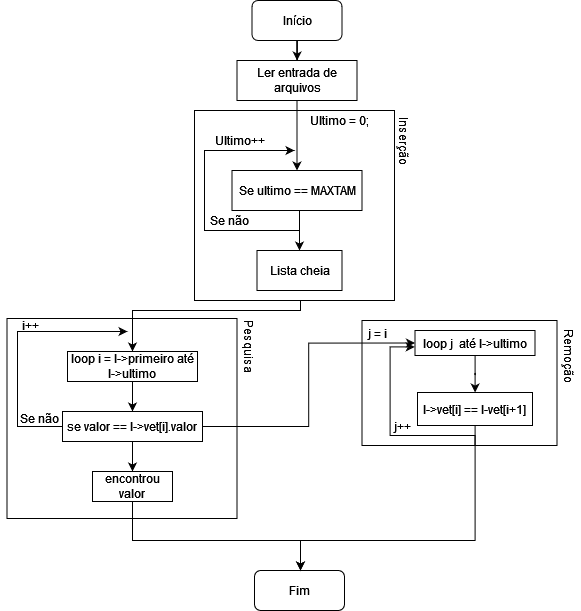

The diagram above was exported from draw.io. Its source (the exported page's mxGraphModel, read from the mxfile embedded in the PNG):
<mxGraphModel dx="1736" dy="936" grid="1" gridSize="10" guides="1" tooltips="1" connect="1" arrows="1" fold="1" page="1" pageScale="1" pageWidth="827" pageHeight="1169" math="0" shadow="0">
  <root>
    <mxCell id="0" />
    <mxCell id="1" parent="0" />
    <mxCell id="oOWHfjwjl4q073C8opQZ-136" value="" style="rounded=0;whiteSpace=wrap;html=1;" vertex="1" parent="1">
      <mxGeometry x="491.5" y="470" width="195" height="125" as="geometry" />
    </mxCell>
    <mxCell id="oOWHfjwjl4q073C8opQZ-114" value="" style="rounded=0;whiteSpace=wrap;html=1;" vertex="1" parent="1">
      <mxGeometry x="136.5" y="468" width="230" height="200" as="geometry" />
    </mxCell>
    <mxCell id="oOWHfjwjl4q073C8opQZ-88" value="" style="edgeStyle=orthogonalEdgeStyle;rounded=0;orthogonalLoop=1;jettySize=auto;html=1;" edge="1" parent="1" source="oOWHfjwjl4q073C8opQZ-85" target="oOWHfjwjl4q073C8opQZ-86">
      <mxGeometry relative="1" as="geometry" />
    </mxCell>
    <mxCell id="oOWHfjwjl4q073C8opQZ-85" value="&lt;div&gt;Início&lt;/div&gt;" style="rounded=1;whiteSpace=wrap;html=1;" vertex="1" parent="1">
      <mxGeometry x="381.5" y="150" width="90" height="40" as="geometry" />
    </mxCell>
    <mxCell id="oOWHfjwjl4q073C8opQZ-86" value="Ler entrada de arquivos" style="rounded=0;whiteSpace=wrap;html=1;" vertex="1" parent="1">
      <mxGeometry x="366.5" y="210" width="120" height="40" as="geometry" />
    </mxCell>
    <mxCell id="oOWHfjwjl4q073C8opQZ-108" style="edgeStyle=orthogonalEdgeStyle;rounded=0;orthogonalLoop=1;jettySize=auto;html=1;entryX=0.5;entryY=0;entryDx=0;entryDy=0;" edge="1" parent="1" target="oOWHfjwjl4q073C8opQZ-107">
      <mxGeometry relative="1" as="geometry">
        <mxPoint x="460" y="450" as="sourcePoint" />
        <Array as="points">
          <mxPoint x="430" y="450" />
          <mxPoint x="430" y="460" />
          <mxPoint x="262" y="460" />
        </Array>
      </mxGeometry>
    </mxCell>
    <mxCell id="oOWHfjwjl4q073C8opQZ-102" value="" style="rounded=0;whiteSpace=wrap;html=1;" vertex="1" parent="1">
      <mxGeometry x="324" y="260" width="200" height="190" as="geometry" />
    </mxCell>
    <mxCell id="oOWHfjwjl4q073C8opQZ-95" style="edgeStyle=orthogonalEdgeStyle;rounded=0;orthogonalLoop=1;jettySize=auto;html=1;entryX=0.5;entryY=0;entryDx=0;entryDy=0;" edge="1" parent="1" source="oOWHfjwjl4q073C8opQZ-90" target="oOWHfjwjl4q073C8opQZ-94">
      <mxGeometry relative="1" as="geometry">
        <Array as="points">
          <mxPoint x="429" y="390" />
          <mxPoint x="429" y="390" />
        </Array>
      </mxGeometry>
    </mxCell>
    <mxCell id="oOWHfjwjl4q073C8opQZ-99" value="" style="edgeStyle=orthogonalEdgeStyle;rounded=0;orthogonalLoop=1;jettySize=auto;html=1;" edge="1" parent="1" source="oOWHfjwjl4q073C8opQZ-90">
      <mxGeometry relative="1" as="geometry">
        <mxPoint x="424" y="300" as="targetPoint" />
        <Array as="points">
          <mxPoint x="429" y="380" />
          <mxPoint x="334" y="380" />
          <mxPoint x="334" y="300" />
        </Array>
      </mxGeometry>
    </mxCell>
    <mxCell id="oOWHfjwjl4q073C8opQZ-90" value="Se ultimo == MAXTAM" style="rounded=0;whiteSpace=wrap;html=1;" vertex="1" parent="1">
      <mxGeometry x="361.5" y="320" width="130" height="40" as="geometry" />
    </mxCell>
    <mxCell id="oOWHfjwjl4q073C8opQZ-94" value="Lista cheia" style="rounded=0;whiteSpace=wrap;html=1;" vertex="1" parent="1">
      <mxGeometry x="386.5" y="400" width="85" height="40" as="geometry" />
    </mxCell>
    <mxCell id="oOWHfjwjl4q073C8opQZ-92" value="Inserção" style="text;html=1;align=center;verticalAlign=middle;resizable=0;points=[];autosize=1;strokeColor=none;fillColor=none;rotation=90;" vertex="1" parent="1">
      <mxGeometry x="504" y="280" width="60" height="20" as="geometry" />
    </mxCell>
    <mxCell id="oOWHfjwjl4q073C8opQZ-91" style="edgeStyle=orthogonalEdgeStyle;rounded=0;orthogonalLoop=1;jettySize=auto;html=1;entryX=0.5;entryY=0;entryDx=0;entryDy=0;" edge="1" parent="1" source="oOWHfjwjl4q073C8opQZ-86" target="oOWHfjwjl4q073C8opQZ-90">
      <mxGeometry relative="1" as="geometry" />
    </mxCell>
    <mxCell id="oOWHfjwjl4q073C8opQZ-103" value="Ultimo = 0;" style="text;html=1;align=center;verticalAlign=middle;resizable=0;points=[];autosize=1;strokeColor=none;fillColor=none;" vertex="1" parent="1">
      <mxGeometry x="434" y="260" width="70" height="20" as="geometry" />
    </mxCell>
    <mxCell id="oOWHfjwjl4q073C8opQZ-104" value="Ultimo++" style="text;html=1;align=center;verticalAlign=middle;resizable=0;points=[];autosize=1;strokeColor=none;fillColor=none;" vertex="1" parent="1">
      <mxGeometry x="334" y="280" width="70" height="20" as="geometry" />
    </mxCell>
    <mxCell id="oOWHfjwjl4q073C8opQZ-105" value="Se não" style="text;html=1;align=center;verticalAlign=middle;resizable=0;points=[];autosize=1;strokeColor=none;fillColor=none;" vertex="1" parent="1">
      <mxGeometry x="334" y="360" width="50" height="20" as="geometry" />
    </mxCell>
    <mxCell id="oOWHfjwjl4q073C8opQZ-109" style="edgeStyle=orthogonalEdgeStyle;rounded=0;orthogonalLoop=1;jettySize=auto;html=1;" edge="1" parent="1" source="oOWHfjwjl4q073C8opQZ-107">
      <mxGeometry relative="1" as="geometry">
        <mxPoint x="262" y="561" as="targetPoint" />
      </mxGeometry>
    </mxCell>
    <mxCell id="oOWHfjwjl4q073C8opQZ-107" value="loop i = l-&amp;gt;primeiro até l-&amp;gt;ultimo" style="rounded=0;whiteSpace=wrap;html=1;" vertex="1" parent="1">
      <mxGeometry x="197" y="501" width="130" height="30" as="geometry" />
    </mxCell>
    <mxCell id="oOWHfjwjl4q073C8opQZ-111" style="edgeStyle=orthogonalEdgeStyle;rounded=0;orthogonalLoop=1;jettySize=auto;html=1;" edge="1" parent="1" source="oOWHfjwjl4q073C8opQZ-110">
      <mxGeometry relative="1" as="geometry">
        <mxPoint x="257" y="481" as="targetPoint" />
        <Array as="points">
          <mxPoint x="147" y="576" />
          <mxPoint x="147" y="481" />
        </Array>
      </mxGeometry>
    </mxCell>
    <mxCell id="oOWHfjwjl4q073C8opQZ-112" style="edgeStyle=orthogonalEdgeStyle;rounded=0;orthogonalLoop=1;jettySize=auto;html=1;" edge="1" parent="1" source="oOWHfjwjl4q073C8opQZ-110" target="oOWHfjwjl4q073C8opQZ-113">
      <mxGeometry relative="1" as="geometry">
        <mxPoint x="262" y="611" as="targetPoint" />
      </mxGeometry>
    </mxCell>
    <mxCell id="oOWHfjwjl4q073C8opQZ-110" value="&lt;div&gt;se valor == l-&amp;gt;vet[i].valor&lt;/div&gt;" style="rounded=0;whiteSpace=wrap;html=1;" vertex="1" parent="1">
      <mxGeometry x="192" y="561" width="140" height="30" as="geometry" />
    </mxCell>
    <mxCell id="oOWHfjwjl4q073C8opQZ-113" value="encontrou valor" style="rounded=0;whiteSpace=wrap;html=1;" vertex="1" parent="1">
      <mxGeometry x="222" y="621" width="80" height="30" as="geometry" />
    </mxCell>
    <mxCell id="oOWHfjwjl4q073C8opQZ-115" value="Pesquisa" style="text;html=1;align=center;verticalAlign=middle;resizable=0;points=[];autosize=1;strokeColor=none;fillColor=none;rotation=90;" vertex="1" parent="1">
      <mxGeometry x="344" y="486" width="70" height="20" as="geometry" />
    </mxCell>
    <mxCell id="oOWHfjwjl4q073C8opQZ-116" value="i++" style="text;html=1;strokeColor=none;fillColor=none;align=center;verticalAlign=middle;whiteSpace=wrap;rounded=0;" vertex="1" parent="1">
      <mxGeometry x="130" y="460" width="60" height="30" as="geometry" />
    </mxCell>
    <mxCell id="oOWHfjwjl4q073C8opQZ-117" value="Se não" style="text;html=1;align=center;verticalAlign=middle;resizable=0;points=[];autosize=1;strokeColor=none;fillColor=none;" vertex="1" parent="1">
      <mxGeometry x="144" y="558" width="50" height="20" as="geometry" />
    </mxCell>
    <mxCell id="oOWHfjwjl4q073C8opQZ-119" value="Remoção" style="text;html=1;align=center;verticalAlign=middle;resizable=0;points=[];autosize=1;strokeColor=none;fillColor=none;rotation=90;" vertex="1" parent="1">
      <mxGeometry x="664.5" y="495" width="70" height="20" as="geometry" />
    </mxCell>
    <mxCell id="oOWHfjwjl4q073C8opQZ-122" value="Fim" style="rounded=1;whiteSpace=wrap;html=1;" vertex="1" parent="1">
      <mxGeometry x="384" y="720" width="90" height="40" as="geometry" />
    </mxCell>
    <mxCell id="oOWHfjwjl4q073C8opQZ-124" value="j = i" style="text;html=1;align=center;verticalAlign=middle;resizable=0;points=[];autosize=1;strokeColor=none;fillColor=none;" vertex="1" parent="1">
      <mxGeometry x="491.5" y="473" width="30" height="20" as="geometry" />
    </mxCell>
    <mxCell id="oOWHfjwjl4q073C8opQZ-128" value="" style="edgeStyle=orthogonalEdgeStyle;rounded=0;orthogonalLoop=1;jettySize=auto;html=1;" edge="1" parent="1" source="oOWHfjwjl4q073C8opQZ-125" target="oOWHfjwjl4q073C8opQZ-127">
      <mxGeometry relative="1" as="geometry" />
    </mxCell>
    <mxCell id="oOWHfjwjl4q073C8opQZ-125" value="loop j&amp;nbsp; até l-&amp;gt;ultimo" style="rounded=0;whiteSpace=wrap;html=1;" vertex="1" parent="1">
      <mxGeometry x="544.5" y="480" width="120" height="25" as="geometry" />
    </mxCell>
    <mxCell id="oOWHfjwjl4q073C8opQZ-123" style="edgeStyle=orthogonalEdgeStyle;rounded=0;orthogonalLoop=1;jettySize=auto;html=1;entryX=0;entryY=0.5;entryDx=0;entryDy=0;exitX=1;exitY=0.5;exitDx=0;exitDy=0;" edge="1" parent="1" source="oOWHfjwjl4q073C8opQZ-110" target="oOWHfjwjl4q073C8opQZ-125">
      <mxGeometry relative="1" as="geometry">
        <mxPoint x="500" y="570" as="targetPoint" />
      </mxGeometry>
    </mxCell>
    <mxCell id="oOWHfjwjl4q073C8opQZ-127" value="l-&amp;gt;vet[i] == l-vet[i+1]" style="whiteSpace=wrap;html=1;rounded=0;" vertex="1" parent="1">
      <mxGeometry x="547" y="542" width="115" height="33" as="geometry" />
    </mxCell>
    <mxCell id="oOWHfjwjl4q073C8opQZ-120" style="edgeStyle=orthogonalEdgeStyle;rounded=0;orthogonalLoop=1;jettySize=auto;html=1;exitX=0.5;exitY=1;exitDx=0;exitDy=0;" edge="1" parent="1" source="oOWHfjwjl4q073C8opQZ-113">
      <mxGeometry relative="1" as="geometry">
        <mxPoint x="430" y="720" as="targetPoint" />
        <mxPoint x="221" y="670" as="sourcePoint" />
        <Array as="points">
          <mxPoint x="262" y="690" />
          <mxPoint x="430" y="690" />
        </Array>
      </mxGeometry>
    </mxCell>
    <mxCell id="oOWHfjwjl4q073C8opQZ-129" style="edgeStyle=orthogonalEdgeStyle;rounded=0;orthogonalLoop=1;jettySize=auto;html=1;" edge="1" parent="1" source="oOWHfjwjl4q073C8opQZ-127">
      <mxGeometry relative="1" as="geometry">
        <mxPoint x="430" y="720" as="targetPoint" />
        <mxPoint x="640" y="600" as="sourcePoint" />
        <Array as="points">
          <mxPoint x="605" y="690" />
          <mxPoint x="430" y="690" />
        </Array>
      </mxGeometry>
    </mxCell>
    <mxCell id="oOWHfjwjl4q073C8opQZ-135" style="edgeStyle=orthogonalEdgeStyle;rounded=0;orthogonalLoop=1;jettySize=auto;html=1;entryX=-0.002;entryY=0.657;entryDx=0;entryDy=0;entryPerimeter=0;" edge="1" parent="1" target="oOWHfjwjl4q073C8opQZ-125">
      <mxGeometry relative="1" as="geometry">
        <mxPoint x="519.5" y="495" as="targetPoint" />
        <mxPoint x="604.5" y="594.9999999999999" as="sourcePoint" />
        <Array as="points">
          <mxPoint x="604.5" y="585" />
          <mxPoint x="519.5" y="585" />
          <mxPoint x="519.5" y="496" />
        </Array>
      </mxGeometry>
    </mxCell>
    <mxCell id="oOWHfjwjl4q073C8opQZ-137" value="j++" style="text;html=1;align=center;verticalAlign=middle;resizable=0;points=[];autosize=1;strokeColor=none;fillColor=none;" vertex="1" parent="1">
      <mxGeometry x="517" y="566" width="30" height="20" as="geometry" />
    </mxCell>
  </root>
</mxGraphModel>